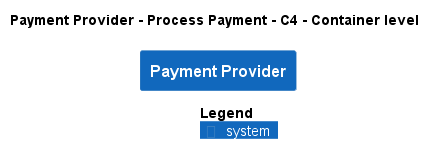

The diagram above was rendered by PlantUML. Its source (embedded in the PNG):
@startuml
!pragma layout smetana
!include ..\..\..\..\..\.c4s\C4_Container.puml

AddElementTag("c4interflow:lifecycle:new", $bgColor=green, $fontColor=#ffffff, $borderColor=green, $shadowing="False")
AddElementTag("c4interflow:lifecycle:changed", $bgColor=orange, $fontColor=#ffffff, $borderColor=orange, $shadowing="False")
AddElementTag("c4interflow:lifecycle:removed", $bgColor=red, $fontColor=#ffffff, $borderColor=red, $shadowing="False")

AddRelTag("c4interflow:lifecycle:new", $textColor=green, $lineColor=green)
AddRelTag("c4interflow:lifecycle:changed", $textColor=orange, $lineColor=orange)
AddRelTag("c4interflow:lifecycle:removed", $textColor=red, $lineColor=red)

SHOW_PERSON_PORTRAIT()
LAYOUT_TOP_DOWN()

skinparam linetype polyline

title Payment Provider - Process Payment - C4 - Container level

System(ECommercePlatform.SoftwareSystems.PaymentProvider, "Payment Provider", "")



SHOW_LEGEND()
@enduml